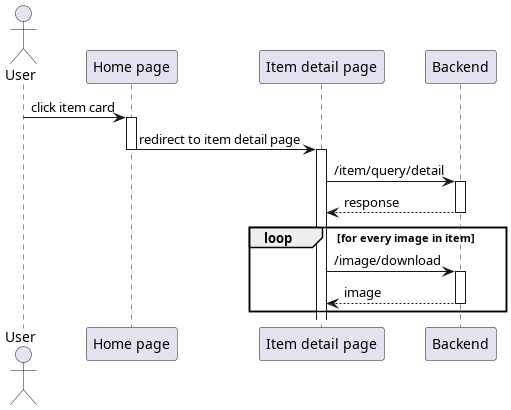

The diagram above was rendered by PlantUML. Its source (embedded in the PNG):
@startuml see item detail
'autonumber 1.1.1

actor User as u

' Box "front end"
participant "Home page" as home
participant "Item detail page" as detail
' end box

participant "Backend" as be

u -> home++ : click item card
home -> detail --++ : redirect to item detail page
detail -> be++ : /item/query/detail
return response

'autonumber inc b
loop for every image in item
    detail -> be++ : /image/download
    return image
end

@enduml